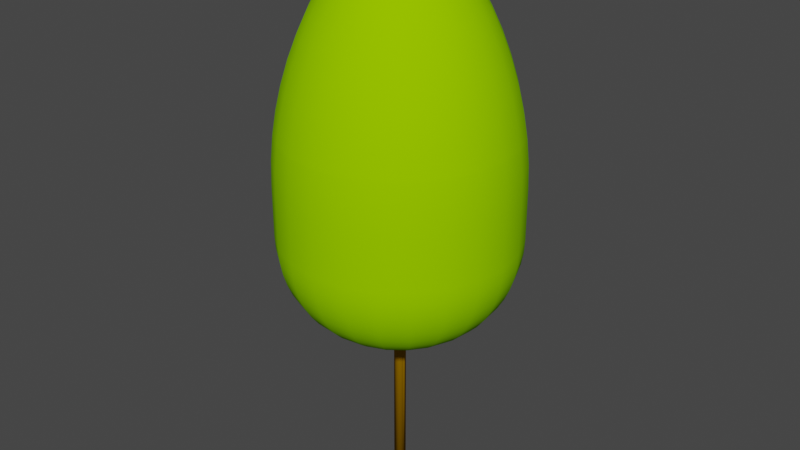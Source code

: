 # Source: LP21m_kk.blend  (saved by Blender 4.0.36; exported with 4.5.12 LTS)
import bpy
from mathutils import Matrix  # noqa: F401  (used for matrix-valued properties, if any)

bpy.ops.wm.read_factory_settings(use_empty=True)
scene = bpy.context.scene
scene.name = 'Scene'

# ---- collections
col_collection = bpy.data.collections.new('Collection'); scene.collection.children.link(col_collection)

# ---- materials (node trees are filled in below, after node groups)
mat_canopy = bpy.data.materials.new('Canopy')
mat_canopy.use_transparent_shadow = False
mat_canopy.diffuse_color = (0.2941, 0.6863, 0.0, 1.0)
mat_canopy.roughness = 1.0
mat_trunk = bpy.data.materials.new('Trunk')
mat_trunk.use_transparent_shadow = False
mat_trunk.diffuse_color = (0.3922, 0.1961, 0.0, 1.0)
mat_trunk.roughness = 1.0

# ---- material node trees
mat_canopy.use_nodes = True; mat_canopy.node_tree.nodes.clear()
_N = mat_canopy.node_tree.nodes; _L = mat_canopy.node_tree.links
n0 = _N.new('ShaderNodeBsdfPrincipled'); n0.name = 'Principled BSDF'; n0.location = (0, 300)
n0.inputs[0].default_value = (0.2941, 0.6863, 0.0, 1.0)
n0.inputs[2].default_value = 1.0
n0.inputs[3].default_value = 1.45
n0.inputs[13].default_value = 0.0
n1 = _N.new('ShaderNodeOutputMaterial'); n1.name = 'Material Output'; n1.location = (280, 300)
_L.new(n0.outputs[0], n1.inputs[0])
n1.is_active_output = True
mat_trunk.use_nodes = True; mat_trunk.node_tree.nodes.clear()
_N = mat_trunk.node_tree.nodes; _L = mat_trunk.node_tree.links
n0 = _N.new('ShaderNodeBsdfPrincipled'); n0.name = 'Principled BSDF'; n0.location = (0, 300)
n0.inputs[0].default_value = (0.3922, 0.1961, 0.0, 1.0)
n0.inputs[2].default_value = 1.0
n0.inputs[3].default_value = 1.45
n0.inputs[13].default_value = 0.0
n1 = _N.new('ShaderNodeOutputMaterial'); n1.name = 'Material Output'; n1.location = (280, 300)
_L.new(n0.outputs[0], n1.inputs[0])
n1.is_active_output = True

# ---- world
world_world = bpy.data.worlds.new('World'); scene.world = world_world
world_world.use_nodes = True; world_world.node_tree.nodes.clear()
_N = world_world.node_tree.nodes; _L = world_world.node_tree.links
n0 = _N.new('ShaderNodeOutputWorld'); n0.name = 'World Output'; n0.location = (300, 300)
n1 = _N.new('ShaderNodeBackground'); n1.name = 'Background'; n1.location = (10, 300)
n1.inputs[0].default_value = (0.05088, 0.05088, 0.05088, 1.0)
_L.new(n1.outputs[0], n0.inputs[0])
n0.is_active_output = True
world_world.color = (0.05088, 0.05088, 0.05088)
world_world.use_sun_shadow = False
world_world.sun_shadow_jitter_overblur = 0.0

# ---- meshes
me_lp21m_kk = bpy.data.meshes.new('LP21m_kk')
me_lp21m_kk.from_pydata([(-0.3428, -1.279, 20.64), (-0.6623, -1.147, 20.64), (-0.2333, -0.8709, 20.84), (-0.4508, -0.7808, 20.84), (-0.1181, -0.4408, 20.96), (-0.2282, -0.3953, 20.96), (0.0, 0.0, 21.0), (-1e-07, -1.325, 20.64), (-6.807e-08, -0.9016, 20.84), (-1.295e-07, -1.715, 20.37), (-0.4439, -1.657, 20.37), (-1.558e-07, -2.063, 20.04), (-0.534, -1.993, 20.04), (-1.783e-07, -2.361, 19.65), (-0.611, -2.28, 19.65), (-0.6738, -2.515, 19.27), (-1.965e-07, -2.603, 19.27), (-3.446e-08, -0.4564, 20.96), (-0.7862, -2.934, 18.49), (-2.294e-07, -3.038, 18.49), (-1.519, -2.631, 18.49), (-1.302, -2.255, 19.27), (-0.8849, -3.303, 17.66), (-1.71, -2.961, 17.66), (-0.9694, -3.618, 16.81), (-1.873, -3.244, 16.81), (-1.039, -3.878, 15.93), (-2.008, -3.477, 15.93), (-1.094, -4.082, 15.04), (-2.113, -3.66, 15.04), (-3.191e-07, -4.226, 15.04), (-3.031e-07, -4.015, 15.93), (-2.828e-07, -3.746, 16.81), (-2.581e-07, -3.419, 17.66), (0.4439, -1.657, 20.37), (0.3428, -1.279, 20.64), (0.2333, -0.8709, 20.84), (0.1181, -0.4408, 20.96), (0.6738, -2.515, 19.27), (0.611, -2.28, 19.65), (0.534, -1.993, 20.04), (-0.9366, -0.9366, 20.64), (-0.6375, -0.6375, 20.84), (-1.147, -0.6623, 20.64), (-0.7808, -0.4508, 20.84), (-1.279, -0.3428, 20.64), (-0.8709, -0.2333, 20.84), (-1.485, -0.8575, 20.37), (-1.657, -0.4439, 20.37), (-1.787, -1.032, 20.04), (-1.993, -0.534, 20.04), (-2.045, -1.18, 19.65), (-2.28, -0.611, 19.65), (-2.515, -0.6738, 19.27), (-2.255, -1.302, 19.27), (-0.3953, -0.2282, 20.96), (-0.4408, -0.1181, 20.96), (-2.934, -0.7862, 18.49), (-2.631, -1.519, 18.49), (-3.038, 2.294e-07, 18.49), (-2.603, 1.965e-07, 19.27), (-3.303, -0.8849, 17.66), (-3.419, 2.581e-07, 17.66), (-3.618, -0.9694, 16.81), (-3.746, 2.828e-07, 16.81), (-3.878, -1.039, 15.93), (-4.015, 3.031e-07, 15.93), (-4.082, -1.094, 15.04), (-4.226, 3.191e-07, 15.04), (-3.66, -2.113, 15.04), (-3.477, -2.008, 15.93), (-3.244, -1.873, 16.81), (-2.961, -1.71, 17.66), (-1.841, -1.841, 19.27), (-1.669, -1.669, 19.65), (-1.459, -1.459, 20.04), (-1.213, -1.213, 20.37), (-0.3227, -0.3227, 20.96), (-2.988, -2.988, 15.04), (-2.839, -2.839, 15.93), (-2.648, -2.648, 16.81), (-2.418, -2.418, 17.66), (-2.148, -2.148, 18.49), (-1.18, -2.045, 19.65), (-1.032, -1.787, 20.04), (-0.8575, -1.485, 20.37), (-3.792, -2.189, 14.12), (-4.229, -1.133, 14.12), (-3.773, -2.179, 14.25), (-4.209, -1.128, 14.25), (-4.317, -1.157, 13.2), (-3.871, -2.235, 13.2), (-3.831, -2.212, 13.66), (-4.273, -1.145, 13.66), (-4.347, -1.165, 12.27), (-3.897, -2.25, 12.27), (-4.5, 3.397e-07, 12.27), (-4.469, 3.374e-07, 13.2), (-4.347, -1.165, 10.29), (-4.5, 3.397e-07, 10.29), (-4.319, -1.157, 9.794), (-4.471, 3.376e-07, 9.794), (-4.237, -1.135, 9.308), (-4.386, 3.311e-07, 9.308), (-4.102, -1.099, 8.839), (-4.246, 3.206e-07, 8.839), (-3.915, -1.049, 8.394), (-4.053, 3.06e-07, 8.394), (-3.681, -0.9864, 7.982), (-3.811, 2.877e-07, 7.982), (-3.404, -0.912, 7.61), (-3.524, 2.661e-07, 7.61), (-3.052, -1.762, 7.61), (-3.301, -1.906, 7.982), (-2.768, -1.598, 7.283), (-3.087, -0.8272, 7.283), (-2.454, -1.417, 7.008), (-2.737, -0.7334, 7.008), (-2.115, -1.221, 6.788), (-2.359, -0.6322, 6.788), (-1.758, -1.015, 6.629), (-1.961, -0.5253, 6.629), (-1.388, -0.8011, 6.532), (-1.548, -0.4147, 6.532), (-1.011, -0.5836, 6.5), (-1.127, -0.3021, 6.5), (-3.51, -2.027, 8.394), (-3.677, -2.123, 8.839), (-3.799, -2.193, 9.308), (-3.872, -2.236, 9.794), (-3.897, -2.25, 10.29), (-0.8253, -0.8253, 6.5), (-1.133, -1.133, 6.532), (-1.435, -1.435, 6.629), (-1.727, -1.727, 6.788), (-2.004, -2.004, 7.008), (-2.26, -2.26, 7.283), (-2.492, -2.492, 7.61), (-2.695, -2.695, 7.982), (-2.866, -2.866, 8.394), (-3.003, -3.003, 8.839), (-3.102, -3.102, 9.308), (-3.162, -3.162, 9.794), (-3.182, -3.182, 10.29), (-3.182, -3.182, 12.27), (-3.16, -3.16, 13.2), (-0.5836, -1.011, 6.5), (-0.8011, -1.388, 6.532), (-0.3021, -1.127, 6.5), (-0.4147, -1.548, 6.532), (-0.5253, -1.961, 6.629), (-1.015, -1.758, 6.629), (-0.6322, -2.359, 6.788), (-1.221, -2.115, 6.788), (-0.7334, -2.737, 7.008), (-1.417, -2.454, 7.008), (-0.8272, -3.087, 7.283), (-1.598, -2.768, 7.283), (-0.912, -3.404, 7.61), (-1.762, -3.052, 7.61), (-0.9864, -3.681, 7.982), (-1.906, -3.301, 7.982), (-1.049, -3.915, 8.394), (-2.027, -3.51, 8.394), (-1.099, -4.102, 8.839), (-2.123, -3.677, 8.839), (-1.135, -4.237, 9.308), (-2.193, -3.799, 9.308), (-1.157, -4.319, 9.794), (-2.236, -3.872, 9.794), (-1.165, -4.347, 10.29), (-2.25, -3.897, 10.29), (-1.165, -4.347, 12.27), (-2.25, -3.897, 12.27), (-1.157, -4.317, 13.2), (-2.235, -3.871, 13.2), (-2.14e-07, -2.834, 7.008), (-2.413e-07, -3.196, 7.283), (-2.661e-07, -3.524, 7.61), (-2.877e-07, -3.811, 7.982), (-3.06e-07, -4.053, 8.394), (-3.206e-07, -4.246, 8.839), (-3.311e-07, -4.386, 9.308), (-3.376e-07, -4.471, 9.794), (-3.397e-07, -4.5, 10.29), (-3.397e-07, -4.5, 12.27), (-3.374e-07, -4.469, 13.2), (-1.533e-07, -2.03, 6.629), (-1.844e-07, -2.443, 6.788), (-1.209e-07, -1.602, 6.532), (-8.811e-08, -1.167, 6.5), (0.3021, -1.127, 6.5), (0.4147, -1.548, 6.532), (-3.081, -3.081, 14.25), (-3.096, -3.096, 14.12), (-4.378, 3.305e-07, 14.12), (-4.424, 3.34e-07, 13.66), (-4.229, 1.133, 14.12), (-4.273, 1.145, 13.66), (-4.317, 1.157, 13.2), (-4.357, 3.289e-07, 14.25), (-4.082, 1.094, 15.04), (-4.209, 1.128, 14.25), (-3.792, 2.189, 14.12), (-3.66, 2.113, 15.04), (-3.773, 2.179, 14.25), (-3.096, 3.096, 14.12), (-2.988, 2.988, 15.04), (-3.081, 3.081, 14.25), (-3.477, 2.008, 15.93), (-2.839, 2.839, 15.93), (-2.113, 3.66, 15.04), (-2.008, 3.477, 15.93), (-1.094, 4.082, 15.04), (-1.039, 3.878, 15.93), (-1.873, 3.244, 16.81), (-0.9694, 3.618, 16.81), (-1.71, 2.961, 17.66), (-0.8849, 3.303, 17.66), (-1.519, 2.631, 18.49), (-0.7862, 2.934, 18.49), (-1.302, 2.255, 19.27), (-0.6738, 2.515, 19.27), (-2.648, 2.648, 16.81), (-2.418, 2.418, 17.66), (-2.148, 2.148, 18.49), (-1.841, 1.841, 19.27), (-1.669, 1.669, 19.65), (-1.18, 2.045, 19.65), (-1.459, 1.459, 20.04), (-1.032, 1.787, 20.04), (-1.213, 1.213, 20.37), (-0.8575, 1.485, 20.37), (-0.9366, 0.9366, 20.64), (-0.6623, 1.147, 20.64), (-0.6375, 0.6375, 20.84), (-0.4508, 0.7808, 20.84), (-0.3227, 0.3227, 20.96), (-0.2282, 0.3953, 20.96), (-2.255, 1.302, 19.27), (-2.045, 1.18, 19.65), (-1.787, 1.032, 20.04), (-1.485, 0.8575, 20.37), (-1.147, 0.6623, 20.64), (-0.7808, 0.4508, 20.84), (-0.3953, 0.2282, 20.96), (-3.244, 1.873, 16.81), (-2.961, 1.71, 17.66), (-2.631, 1.519, 18.49), (-2.515, 0.6738, 19.27), (-2.28, 0.611, 19.65), (-1.993, 0.534, 20.04), (3.191e-07, 4.226, 15.04), (3.031e-07, 4.015, 15.93), (1.094, 4.082, 15.04), (1.039, 3.878, 15.93), (2.113, 3.66, 15.04), (2.008, 3.477, 15.93), (2.988, 2.988, 15.04), (2.839, 2.839, 15.93), (3.66, 2.113, 15.04), (3.477, 2.008, 15.93), (4.082, 1.094, 15.04), (3.878, 1.039, 15.93), (4.226, -3.191e-07, 15.04), (4.015, -3.031e-07, 15.93), (4.082, -1.094, 15.04), (3.878, -1.039, 15.93), (3.746, -2.828e-07, 16.81), (3.618, -0.9694, 16.81), (3.419, -2.581e-07, 17.66), (3.303, -0.8849, 17.66), (3.038, -2.294e-07, 18.49), (2.934, -0.7862, 18.49), (2.603, -1.965e-07, 19.27), (2.515, -0.6738, 19.27), (3.618, 0.9694, 16.81), (3.303, 0.8849, 17.66), (2.934, 0.7862, 18.49), (2.515, 0.6738, 19.27), (3.244, 1.873, 16.81), (2.961, 1.71, 17.66), (2.631, 1.519, 18.49), (2.255, 1.302, 19.27), (2.045, 1.18, 19.65), (2.28, 0.611, 19.65), (1.787, 1.032, 20.04), (1.993, 0.534, 20.04), (2.361, -1.783e-07, 19.65), (2.063, -1.558e-07, 20.04), (1.657, 0.4439, 20.37), (1.715, -1.295e-07, 20.37), (1.279, 0.3428, 20.64), (1.325, -1e-07, 20.64), (0.8709, 0.2333, 20.84), (0.9016, -6.807e-08, 20.84), (0.4408, 0.1181, 20.96), (0.4564, -3.446e-08, 20.96), (1.485, 0.8575, 20.37), (1.147, 0.6623, 20.64), (0.7808, 0.4508, 20.84), (0.3953, 0.2282, 20.96), (1.841, 1.841, 19.27), (1.669, 1.669, 19.65), (1.459, 1.459, 20.04), (1.213, 1.213, 20.37), (0.9366, 0.9366, 20.64), (0.6375, 0.6375, 20.84), (0.3227, 0.3227, 20.96), (2.648, 2.648, 16.81), (2.418, 2.418, 17.66), (2.148, 2.148, 18.49), (1.302, 2.255, 19.27), (1.18, 2.045, 19.65), (1.032, 1.787, 20.04), (0.8575, 1.485, 20.37), (0.6623, 1.147, 20.64), (0.4508, 0.7808, 20.84), (0.2282, 0.3953, 20.96), (0.1181, 0.4408, 20.96), (1.873, 3.244, 16.81), (1.71, 2.961, 17.66), (1.519, 2.631, 18.49), (0.6738, 2.515, 19.27), (0.611, 2.28, 19.65), (0.534, 1.993, 20.04), (0.4439, 1.657, 20.37), (0.3428, 1.279, 20.64), (0.2333, 0.8709, 20.84), (0.9694, 3.618, 16.81), (0.8849, 3.303, 17.66), (0.7862, 2.934, 18.49), (1.965e-07, 2.603, 19.27), (1.783e-07, 2.361, 19.65), (1.558e-07, 2.063, 20.04), (1.295e-07, 1.715, 20.37), (1e-07, 1.325, 20.64), (6.807e-08, 0.9016, 20.84), (3.446e-08, 0.4564, 20.96), (-0.1181, 0.4408, 20.96), (2.828e-07, 3.746, 16.81), (2.581e-07, 3.419, 17.66), (2.294e-07, 3.038, 18.49), (-0.611, 2.28, 19.65), (-0.534, 1.993, 20.04), (-0.4439, 1.657, 20.37), (-0.3428, 1.279, 20.64), (-0.2333, 0.8709, 20.84), (3.477, -2.008, 15.93), (3.244, -1.873, 16.81), (2.839, -2.839, 15.93), (2.648, -2.648, 16.81), (3.66, -2.113, 15.04), (2.988, -2.988, 15.04), (2.961, -1.71, 17.66), (2.418, -2.418, 17.66), (2.113, -3.66, 15.04), (2.008, -3.477, 15.93), (1.873, -3.244, 16.81), (1.71, -2.961, 17.66), (2.148, -2.148, 18.49), (1.519, -2.631, 18.49), (1.841, -1.841, 19.27), (1.302, -2.255, 19.27), (-3.16, 3.16, 13.2), (-3.871, 2.235, 13.2), (-3.831, 2.212, 13.66), (-3.128, 3.128, 13.66), (-3.182, 3.182, 12.27), (-3.897, 2.25, 12.27), (-2.25, 3.897, 12.27), (-2.235, 3.871, 13.2), (-1.165, 4.347, 12.27), (-1.157, 4.317, 13.2), (-2.25, 3.897, 10.29), (-1.165, 4.347, 10.29), (-3.182, 3.182, 10.29), (-3.162, 3.162, 9.794), (-2.236, 3.872, 9.794), (-3.102, 3.102, 9.308), (-2.193, 3.799, 9.308), (-3.003, 3.003, 8.839), (-2.123, 3.677, 8.839), (-2.866, 2.866, 8.394), (-2.027, 3.51, 8.394), (-2.695, 2.695, 7.982), (-1.906, 3.301, 7.982), (-2.492, 2.492, 7.61), (-1.762, 3.052, 7.61), (-2.26, 2.26, 7.283), (-1.598, 2.768, 7.283), (-2.004, 2.004, 7.008), (-1.417, 2.454, 7.008), (-1.727, 1.727, 6.788), (-1.221, 2.115, 6.788), (-1.435, 1.435, 6.629), (-1.015, 1.758, 6.629), (-1.133, 1.133, 6.532), (-0.8011, 1.388, 6.532), (-0.8253, 0.8253, 6.5), (-0.5836, 1.011, 6.5), (-1.011, 0.5836, 6.5), (-1.388, 0.8011, 6.532), (-1.758, 1.015, 6.629), (-2.115, 1.221, 6.788), (-2.454, 1.417, 7.008), (-2.768, 1.598, 7.283), (-3.052, 1.762, 7.61), (-3.301, 1.906, 7.982), (-3.51, 2.027, 8.394), (-3.677, 2.123, 8.839), (-3.799, 2.193, 9.308), (-3.872, 2.236, 9.794), (-3.897, 2.25, 10.29), (-0.8272, 3.087, 7.283), (-0.912, 3.404, 7.61), (-0.9864, 3.681, 7.982), (-1.049, 3.915, 8.394), (-1.099, 4.102, 8.839), (-1.135, 4.237, 9.308), (-1.157, 4.319, 9.794), (2.413e-07, 3.196, 7.283), (2.661e-07, 3.524, 7.61), (0.8272, 3.087, 7.283), (0.912, 3.404, 7.61), (1.598, 2.768, 7.283), (1.762, 3.052, 7.61), (2.26, 2.26, 7.283), (2.492, 2.492, 7.61), (2.768, 1.598, 7.283), (3.052, 1.762, 7.61), (3.087, 0.8272, 7.283), (3.404, 0.912, 7.61), (3.196, -2.413e-07, 7.283), (3.524, -2.661e-07, 7.61), (2.737, 0.7334, 7.008), (2.834, -2.14e-07, 7.008), (2.359, 0.6322, 6.788), (2.443, -1.844e-07, 6.788), (1.961, 0.5253, 6.629), (2.03, -1.533e-07, 6.629), (1.548, 0.4147, 6.532), (1.602, -1.209e-07, 6.532), (1.127, 0.3021, 6.5), (1.167, -8.811e-08, 6.5), (3.681, 0.9864, 7.982), (3.811, -2.877e-07, 7.982), (3.915, 1.049, 8.394), (4.053, -3.06e-07, 8.394), (4.102, 1.099, 8.839), (4.246, -3.206e-07, 8.839), (4.237, 1.135, 9.308), (4.386, -3.311e-07, 9.308), (4.319, 1.157, 9.794), (4.471, -3.376e-07, 9.794), (4.347, 1.165, 10.29), (4.5, -3.397e-07, 10.29), (4.347, 1.165, 12.27), (4.5, -3.397e-07, 12.27), (4.317, 1.157, 13.2), (4.469, -3.374e-07, 13.2), (1.011, 0.5836, 6.5), (1.388, 0.8011, 6.532), (1.758, 1.015, 6.629), (2.115, 1.221, 6.788), (2.454, 1.417, 7.008), (3.301, 1.906, 7.982), (3.51, 2.027, 8.394), (3.677, 2.123, 8.839), (3.799, 2.193, 9.308), (3.872, 2.236, 9.794), (3.897, 2.25, 10.29), (3.897, 2.25, 12.27), (3.871, 2.235, 13.2), (0.8253, 0.8253, 6.5), (1.133, 1.133, 6.532), (1.435, 1.435, 6.629), (1.727, 1.727, 6.788), (2.004, 2.004, 7.008), (2.695, 2.695, 7.982), (2.866, 2.866, 8.394), (3.003, 3.003, 8.839), (3.102, 3.102, 9.308), (3.162, 3.162, 9.794), (3.182, 3.182, 10.29), (3.182, 3.182, 12.27), (3.16, 3.16, 13.2), (0.5836, 1.011, 6.5), (0.8011, 1.388, 6.532), (1.015, 1.758, 6.629), (1.221, 2.115, 6.788), (1.417, 2.454, 7.008), (1.906, 3.301, 7.982), (2.027, 3.51, 8.394), (2.123, 3.677, 8.839), (2.193, 3.799, 9.308), (2.236, 3.872, 9.794), (2.25, 3.897, 10.29), (2.25, 3.897, 12.27), (2.235, 3.871, 13.2), (0.3021, 1.127, 6.5), (0.4147, 1.548, 6.532), (0.5253, 1.961, 6.629), (0.6322, 2.359, 6.788), (0.7334, 2.737, 7.008), (0.9864, 3.681, 7.982), (1.049, 3.915, 8.394), (1.099, 4.102, 8.839), (1.135, 4.237, 9.308), (1.157, 4.319, 9.794), (1.165, 4.347, 10.29), (1.165, 4.347, 12.27), (1.157, 4.317, 13.2), (8.811e-08, 1.167, 6.5), (1.209e-07, 1.602, 6.532), (1.533e-07, 2.03, 6.629), (1.844e-07, 2.443, 6.788), (2.14e-07, 2.834, 7.008), (2.877e-07, 3.811, 7.982), (3.06e-07, 4.053, 8.394), (3.206e-07, 4.246, 8.839), (3.311e-07, 4.386, 9.308), (3.376e-07, 4.471, 9.794), (3.397e-07, 4.5, 10.29), (3.397e-07, 4.5, 12.27), (3.374e-07, 4.469, 13.2), (-0.3021, 1.127, 6.5), (-0.4147, 1.548, 6.532), (-0.5253, 1.961, 6.629), (-0.6322, 2.359, 6.788), (-0.7334, 2.737, 7.008), (-2.212, 3.831, 13.66), (-2.189, 3.792, 14.12), (-1.133, 4.229, 14.12), (-1.145, 4.273, 13.66), (-2.179, 3.773, 14.25), (-3.305e-07, -4.378, 14.12), (-1.133, -4.229, 14.12), (-3.289e-07, -4.357, 14.25), (-1.128, -4.209, 14.25), (1.133, -4.229, 14.12), (1.128, -4.209, 14.25), (1.094, -4.082, 15.04), (2.189, -3.792, 14.12), (2.179, -3.773, 14.25), (2.235, -3.871, 13.2), (1.157, -4.317, 13.2), (2.212, -3.831, 13.66), (1.145, -4.273, 13.66), (-3.34e-07, -4.424, 13.66), (-1.145, -4.273, 13.66), (0.5253, -1.961, 6.629), (0.6322, -2.359, 6.788), (0.7334, -2.737, 7.008), (0.8272, -3.087, 7.283), (1.127, -0.3021, 6.5), (1.011, -0.5836, 6.5), (0.8253, -0.8253, 6.5), (0.5836, -1.011, 6.5), (-1.167, 8.811e-08, 6.5), (-1.127, 0.3021, 6.5), (1.388, -0.8011, 6.532), (1.133, -1.133, 6.532), (1.758, -1.015, 6.629), (1.435, -1.435, 6.629), (2.115, -1.221, 6.788), (1.727, -1.727, 6.788), (2.454, -1.417, 7.008), (2.004, -2.004, 7.008), (2.768, -1.598, 7.283), (2.26, -2.26, 7.283), (3.052, -1.762, 7.61), (2.492, -2.492, 7.61), (3.301, -1.906, 7.982), (2.695, -2.695, 7.982), (3.51, -2.027, 8.394), (2.866, -2.866, 8.394), (3.677, -2.123, 8.839), (3.003, -3.003, 8.839), (3.799, -2.193, 9.308), (3.102, -3.102, 9.308), (3.872, -2.236, 9.794), (3.162, -3.162, 9.794), (3.897, -2.25, 10.29), (3.182, -3.182, 10.29), (3.897, -2.25, 12.27), (3.182, -3.182, 12.27), (3.871, -2.235, 13.2), (3.16, -3.16, 13.2), (2.25, -3.897, 12.27), (3.773, -2.179, 14.25), (3.792, -2.189, 14.12), (3.081, -3.081, 14.25), (3.096, -3.096, 14.12), (3.831, -2.212, 13.66), (3.128, -3.128, 13.66), (1.133, 4.229, 14.12), (2.189, 3.792, 14.12), (1.128, 4.209, 14.25), (2.179, 3.773, 14.25), (1.145, 4.273, 13.66), (2.212, 3.831, 13.66), (3.096, 3.096, 14.12), (3.081, 3.081, 14.25), (3.128, 3.128, 13.66), (3.792, 2.189, 14.12), (3.773, 2.179, 14.25), (3.831, 2.212, 13.66), (4.229, 1.133, 14.12), (4.273, 1.145, 13.66), (4.209, 1.128, 14.25), (4.378, -3.305e-07, 14.12), (4.357, -3.289e-07, 14.25), (4.424, -3.34e-07, 13.66), (-1.128, 4.209, 14.25), (3.305e-07, 4.378, 14.12), (3.289e-07, 4.357, 14.25), (3.34e-07, 4.424, 13.66), (4.317, -1.157, 13.2), (4.273, -1.145, 13.66), (4.229, -1.133, 14.12), (4.209, -1.128, 14.25), (-2.189, -3.792, 14.12), (-2.179, -3.773, 14.25), (-2.212, -3.831, 13.66), (-3.128, -3.128, 13.66), (1.165, -4.347, 12.27), (2.25, -3.897, 10.29), (1.165, -4.347, 10.29), (2.236, -3.872, 9.794), (1.157, -4.319, 9.794), (2.193, -3.799, 9.308), (1.135, -4.237, 9.308), (1.039, -3.878, 15.93), (0.9694, -3.618, 16.81), (0.8849, -3.303, 17.66), (0.7862, -2.934, 18.49), (1.669, -1.669, 19.65), (1.18, -2.045, 19.65), (2.255, -1.302, 19.27), (2.045, -1.18, 19.65), (1.787, -1.032, 20.04), (1.459, -1.459, 20.04), (1.485, -0.8575, 20.37), (1.213, -1.213, 20.37), (1.147, -0.6623, 20.64), (0.9366, -0.9366, 20.64), (0.7808, -0.4508, 20.84), (0.6375, -0.6375, 20.84), (0.3953, -0.2282, 20.96), (0.3227, -0.3227, 20.96), (1.032, -1.787, 20.04), (0.8575, -1.485, 20.37), (0.6623, -1.147, 20.64), (0.4508, -0.7808, 20.84), (0.2282, -0.3953, 20.96), (0.8011, -1.388, 6.532), (1.015, -1.758, 6.629), (1.221, -2.115, 6.788), (1.417, -2.454, 7.008), (1.598, -2.768, 7.283), (1.762, -3.052, 7.61), (1.906, -3.301, 7.982), (2.027, -3.51, 8.394), (2.123, -3.677, 8.839), (4.347, -1.165, 12.27), (4.347, -1.165, 10.29), (4.319, -1.157, 9.794), (4.237, -1.135, 9.308), (2.359, -0.6322, 6.788), (2.737, -0.7334, 7.008), (4.102, -1.099, 8.839), (3.915, -1.049, 8.394), (3.681, -0.9864, 7.982), (3.404, -0.912, 7.61), (3.087, -0.8272, 7.283), (1.961, -0.5253, 6.629), (1.548, -0.4147, 6.532), (0.4408, -0.1181, 20.96), (0.8709, -0.2333, 20.84), (1.279, -0.3428, 20.64), (1.657, -0.4439, 20.37), (1.993, -0.534, 20.04), (2.28, -0.611, 19.65), (2.631, -1.519, 18.49), (1.099, -4.102, 8.839), (1.049, -3.915, 8.394), (0.9864, -3.681, 7.982), (0.912, -3.404, 7.61), (-1.657, 0.4439, 20.37), (-1.279, 0.3428, 20.64), (-0.8709, 0.2333, 20.84), (-0.4408, 0.1181, 20.96), (-0.4564, 3.446e-08, 20.96), (-1.548, 0.4147, 6.532), (-1.961, 0.5253, 6.629), (-2.359, 0.6322, 6.788), (-2.737, 0.7334, 7.008), (-3.087, 0.8272, 7.283), (-3.404, 0.912, 7.61), (-3.681, 0.9864, 7.982), (-3.915, 1.049, 8.394), (-4.102, 1.099, 8.839), (-4.237, 1.135, 9.308), (-4.319, 1.157, 9.794), (-4.347, 1.165, 10.29), (-4.347, 1.165, 12.27), (-3.878, 1.039, 15.93), (-3.618, 0.9694, 16.81), (-3.303, 0.8849, 17.66), (-2.934, 0.7862, 18.49), (-2.361, 1.783e-07, 19.65), (-2.063, 1.558e-07, 20.04), (-1.715, 1.295e-07, 20.37), (-1.325, 1e-07, 20.64), (-0.9016, 6.807e-08, 20.84), (-1.602, 1.209e-07, 6.532), (-2.03, 1.533e-07, 6.629), (-2.443, 1.844e-07, 6.788), (-2.834, 2.14e-07, 7.008), (-3.196, 2.413e-07, 7.283), (0.2238, -0.02293, 20.9), (0.2238, -0.02293, 6.5), (0.2103, -0.08008, 20.9), (0.2103, -0.08008, 0.0), (0.2238, -0.02293, 0.0), (0.2232, -1.685e-08, 20.9), (0.2221, 0.03578, 20.9), (0.2053, 0.09206, 20.9), (0.1745, 0.1421, 20.9), (0.1401, 0.1745, 20.9), (0.1318, 0.1824, 20.9), (0.08008, 0.2103, 20.9), (0.02293, 0.2238, 20.9), (-0.03578, 0.2221, 20.9), (-0.09206, 0.2053, 20.9), (-0.1421, 0.1745, 20.9), (-0.1824, 0.1318, 20.9), (-0.2103, 0.08008, 20.9), (-0.2238, 0.02293, 20.9), (-0.2232, 1.685e-08, 20.9), (-0.2225, -0.02293, 20.9), (-0.2221, -0.03578, 20.9), (-0.2053, -0.09206, 20.9), (-0.1745, -0.1421, 20.9), (-0.1318, -0.1824, 20.9), (-0.08008, -0.2103, 20.9), (-0.02293, -0.2238, 20.9), (0.03578, -0.2221, 20.9), (0.09206, -0.2053, 20.9), (0.1421, -0.1745, 20.9), (0.1824, -0.1318, 20.9), (0.1824, -0.1318, 0.0), (0.1421, -0.1745, 0.0), (0.09206, -0.2053, 0.0), (0.03578, -0.2221, 0.0), (-0.02293, -0.2238, 0.0), (-0.08008, -0.2103, 0.0), (-0.1318, -0.1824, 0.0), (-0.1745, -0.1421, 0.0), (-0.2053, -0.09206, 0.0), (-0.2221, -0.03578, 0.0), (-0.2221, -0.03578, 6.5), (-0.2225, -0.02293, 0.0), (-0.2238, 0.02293, 0.0), (-0.2232, 1.685e-08, 0.0), (-0.2103, 0.08008, 0.0), (-0.1824, 0.1318, 0.0), (-0.1421, 0.1745, 0.0), (-0.09206, 0.2053, 0.0), (-0.03578, 0.2221, 0.0), (0.02293, 0.2238, 0.0), (0.08008, 0.2103, 0.0), (0.1318, 0.1824, 0.0), (0.1318, 0.1824, 6.5), (0.1401, 0.1745, 0.0), (0.1745, 0.1421, 0.0), (0.2053, 0.09206, 0.0), (0.2221, 0.03578, 0.0), (0.2232, -1.685e-08, 0.0)], [], [(3, 1, 0), (3, 0, 2), (5, 3, 2), (5, 2, 4), (4, 6, 5), (2, 0, 7), (2, 7, 8), (10, 9, 7), (0, 10, 7), (12, 11, 9), (10, 12, 9), (11, 12, 14), (13, 11, 14), (16, 13, 14), (16, 14, 15), (17, 2, 8), (4, 2, 17), (19, 16, 15), (19, 15, 18), (18, 15, 21), (18, 21, 20), (18, 20, 23), (22, 18, 23), (24, 23, 25), (22, 23, 24), (24, 27, 26), (24, 25, 27), (26, 29, 28), (26, 27, 29), (31, 26, 28), (30, 31, 28), (32, 24, 26), (31, 32, 26), (32, 33, 22), (32, 22, 24), (19, 18, 22), (33, 19, 22), (7, 9, 34), (7, 34, 35), (17, 8, 36), (17, 36, 37), (37, 6, 17), (8, 7, 35), (8, 35, 36), (39, 13, 16), (38, 39, 16), (39, 40, 11), (39, 11, 13), (34, 11, 40), (9, 11, 34), (41, 1, 3), (42, 41, 3), (43, 42, 44), (41, 42, 43), (45, 44, 46), (43, 44, 45), (47, 43, 45), (47, 45, 48), (49, 47, 48), (49, 48, 50), (49, 52, 51), (50, 52, 49), (51, 53, 54), (52, 53, 51), (46, 55, 56), (44, 55, 46), (55, 6, 56), (54, 57, 58), (53, 57, 54), (60, 59, 57), (60, 57, 53), (59, 62, 61), (59, 61, 57), (62, 64, 63), (62, 63, 61), (64, 66, 65), (64, 65, 63), (66, 68, 67), (66, 67, 65), (67, 69, 70), (67, 70, 65), (65, 70, 71), (65, 71, 63), (63, 71, 72), (63, 72, 61), (58, 61, 72), (57, 61, 58), (51, 54, 73), (51, 73, 74), (49, 51, 74), (49, 74, 75), (75, 76, 47), (75, 47, 49), (47, 41, 43), (76, 41, 47), (44, 77, 55), (42, 77, 44), (55, 77, 6), (69, 78, 79), (69, 79, 70), (70, 79, 80), (70, 80, 71), (72, 80, 81), (71, 80, 72), (72, 81, 82), (72, 82, 58), (82, 73, 54), (58, 82, 54), (21, 83, 74), (21, 74, 73), (84, 75, 74), (83, 84, 74), (76, 75, 84), (76, 84, 85), (41, 76, 85), (41, 85, 1), (77, 42, 3), (77, 3, 5), (5, 6, 77), (29, 79, 78), (27, 79, 29), (25, 79, 27), (25, 80, 79), (25, 81, 80), (23, 81, 25), (20, 81, 23), (20, 82, 81), (73, 82, 20), (21, 73, 20), (14, 83, 21), (15, 14, 21), (12, 84, 83), (14, 12, 83), (84, 12, 10), (85, 84, 10), (17, 6, 4), (85, 10, 0), (1, 85, 0), (67, 88, 69), (89, 88, 67), (87, 86, 88), (87, 88, 89), (93, 91, 92), (93, 92, 86), (93, 86, 87), (90, 91, 93), (90, 95, 91), (94, 95, 90), (97, 94, 90), (96, 94, 97), (99, 98, 94), (99, 94, 96), (101, 100, 98), (101, 98, 99), (101, 103, 102), (101, 102, 100), (103, 105, 104), (103, 104, 102), (107, 106, 104), (105, 107, 104), (109, 108, 106), (107, 109, 106), (111, 110, 108), (109, 111, 108), (108, 110, 112), (108, 112, 113), (114, 112, 110), (114, 110, 115), (114, 115, 117), (116, 114, 117), (118, 116, 117), (118, 117, 119), (120, 118, 119), (120, 119, 121), (122, 120, 121), (122, 121, 123), (124, 122, 123), (124, 123, 125), (106, 108, 113), (106, 113, 126), (106, 126, 127), (104, 106, 127), (102, 127, 128), (104, 127, 102), (102, 128, 129), (102, 129, 100), (100, 129, 130), (100, 130, 98), (98, 130, 95), (98, 95, 94), (132, 122, 124), (131, 132, 124), (133, 120, 122), (132, 133, 122), (133, 134, 118), (133, 118, 120), (134, 135, 116), (134, 116, 118), (135, 136, 114), (135, 114, 116), (137, 112, 114), (136, 137, 114), (113, 112, 137), (113, 137, 138), (113, 138, 139), (113, 139, 126), (127, 139, 140), (126, 139, 127), (128, 140, 141), (127, 140, 128), (128, 141, 142), (128, 142, 129), (129, 142, 143), (129, 143, 130), (130, 143, 144), (130, 144, 95), (91, 144, 145), (95, 144, 91), (132, 131, 146), (132, 146, 147), (147, 146, 148), (147, 148, 149), (150, 147, 149), (151, 147, 150), (153, 151, 150), (153, 150, 152), (155, 153, 152), (155, 152, 154), (156, 155, 154), (157, 155, 156), (159, 157, 156), (159, 156, 158), (160, 161, 159), (158, 160, 159), (160, 162, 163), (160, 163, 161), (164, 165, 163), (162, 164, 163), (164, 167, 165), (166, 167, 164), (166, 169, 167), (168, 169, 166), (170, 169, 168), (170, 171, 169), (172, 171, 170), (172, 173, 171), (174, 173, 172), (174, 175, 173), (154, 176, 177), (156, 154, 177), (158, 156, 177), (158, 177, 178), (179, 160, 158), (178, 179, 158), (179, 180, 162), (179, 162, 160), (181, 164, 162), (180, 181, 162), (181, 182, 166), (181, 166, 164), (182, 183, 168), (182, 168, 166), (184, 168, 183), (184, 170, 168), (185, 170, 184), (185, 172, 170), (185, 174, 172), (186, 174, 185), (150, 187, 188), (152, 150, 188), (154, 152, 188), (154, 188, 176), (187, 149, 189), (150, 149, 187), (189, 148, 190), (149, 148, 189), (189, 190, 191), (189, 191, 192), (151, 132, 147), (133, 132, 151), (134, 133, 151), (134, 151, 153), (135, 134, 153), (135, 153, 155), (136, 135, 155), (136, 155, 157), (159, 136, 157), (137, 136, 159), (159, 161, 138), (159, 138, 137), (163, 138, 161), (163, 139, 138), (163, 140, 139), (165, 140, 163), (167, 140, 165), (167, 141, 140), (167, 142, 141), (169, 142, 167), (171, 142, 169), (171, 143, 142), (173, 143, 171), (173, 144, 143), (175, 144, 173), (175, 145, 144), (88, 194, 193), (88, 193, 78), (88, 78, 69), (86, 194, 88), (196, 90, 93), (196, 93, 87), (196, 87, 195), (97, 90, 196), (198, 97, 196), (198, 196, 195), (198, 195, 197), (199, 97, 198), (195, 87, 89), (200, 195, 89), (68, 89, 67), (68, 200, 89), (202, 197, 195), (202, 195, 200), (202, 200, 68), (201, 202, 68), (205, 197, 202), (205, 202, 201), (205, 201, 204), (203, 197, 205), (207, 205, 204), (208, 205, 207), (206, 203, 205), (206, 205, 208), (210, 204, 209), (207, 204, 210), (210, 211, 207), (210, 212, 211), (211, 214, 213), (212, 214, 211), (212, 216, 214), (215, 216, 212), (217, 216, 215), (217, 218, 216), (220, 218, 217), (220, 217, 219), (221, 220, 219), (222, 220, 221), (223, 212, 210), (223, 215, 212), (224, 215, 223), (224, 217, 215), (219, 217, 224), (225, 219, 224), (226, 219, 225), (226, 221, 219), (227, 221, 226), (228, 221, 227), (230, 228, 227), (230, 227, 229), (230, 231, 232), (229, 231, 230), (231, 233, 234), (231, 234, 232), (233, 235, 236), (233, 236, 234), (236, 237, 238), (235, 237, 236), (237, 6, 238), (226, 239, 240), (227, 226, 240), (227, 240, 241), (229, 227, 241), (242, 231, 229), (241, 242, 229), (242, 243, 233), (242, 233, 231), (243, 244, 235), (243, 235, 233), (244, 245, 237), (244, 237, 235), (237, 245, 6), (210, 209, 246), (210, 246, 223), (224, 246, 247), (223, 246, 224), (224, 247, 248), (224, 248, 225), (225, 248, 239), (225, 239, 226), (240, 239, 249), (240, 249, 250), (241, 240, 250), (241, 250, 251), (253, 252, 213), (253, 213, 214), (255, 254, 252), (255, 252, 253), (254, 257, 256), (255, 257, 254), (257, 258, 256), (257, 259, 258), (261, 258, 259), (260, 258, 261), (263, 260, 261), (262, 260, 263), (263, 265, 264), (262, 263, 264), (264, 265, 267), (264, 267, 266), (268, 269, 267), (265, 268, 267), (270, 271, 269), (268, 270, 269), (272, 273, 271), (270, 272, 271), (273, 274, 275), (272, 274, 273), (263, 276, 268), (263, 268, 265), (276, 277, 270), (276, 270, 268), (277, 278, 272), (277, 272, 270), (278, 279, 274), (278, 274, 272), (276, 261, 280), (263, 261, 276), (276, 280, 281), (276, 281, 277), (277, 282, 278), (281, 282, 277), (278, 283, 279), (282, 283, 278), (279, 284, 285), (283, 284, 279), (285, 286, 287), (284, 286, 285), (285, 287, 289), (285, 289, 288), (291, 289, 287), (291, 287, 290), (293, 291, 290), (293, 290, 292), (295, 293, 292), (295, 292, 294), (297, 295, 294), (297, 294, 296), (6, 297, 296), (298, 287, 286), (290, 287, 298), (299, 290, 298), (292, 290, 299), (300, 292, 299), (294, 292, 300), (301, 294, 300), (296, 294, 301), (283, 303, 284), (302, 303, 283), (284, 304, 286), (303, 304, 284), (305, 286, 304), (298, 286, 305), (299, 298, 305), (299, 305, 306), (300, 299, 306), (300, 306, 307), (301, 300, 307), (301, 307, 308), (308, 6, 301), (261, 259, 309), (261, 309, 280), (281, 309, 310), (280, 309, 281), (310, 311, 282), (281, 310, 282), (311, 302, 283), (282, 311, 283), (302, 312, 313), (303, 302, 313), (304, 303, 313), (304, 313, 314), (314, 315, 305), (314, 305, 304), (315, 316, 306), (315, 306, 305), (317, 307, 306), (316, 317, 306), (318, 308, 307), (317, 318, 307), (318, 6, 308), (319, 6, 318), (301, 6, 296), (257, 309, 259), (320, 309, 257), (320, 310, 309), (321, 310, 320), (322, 310, 321), (322, 311, 310), (302, 311, 322), (312, 302, 322), (312, 323, 324), (313, 312, 324), (314, 313, 324), (314, 324, 325), (325, 326, 315), (325, 315, 314), (326, 327, 316), (326, 316, 315), (327, 328, 317), (327, 317, 316), (328, 319, 318), (328, 318, 317), (329, 257, 255), (329, 320, 257), (329, 321, 320), (330, 321, 329), (321, 330, 331), (322, 321, 331), (322, 331, 323), (312, 322, 323), (324, 323, 332), (324, 332, 333), (324, 333, 334), (325, 324, 334), (334, 335, 326), (334, 326, 325), (336, 327, 326), (335, 336, 326), (336, 337, 328), (336, 328, 327), (337, 338, 319), (337, 319, 328), (319, 338, 6), (339, 6, 338), (255, 253, 340), (329, 255, 340), (330, 329, 340), (330, 340, 341), (330, 341, 342), (331, 330, 342), (332, 331, 342), (323, 331, 332), (332, 222, 343), (333, 332, 343), (334, 333, 343), (334, 343, 344), (344, 345, 335), (344, 335, 334), (335, 346, 336), (345, 346, 335), (336, 347, 337), (346, 347, 336), (347, 339, 338), (347, 338, 337), (340, 253, 214), (340, 214, 216), (218, 340, 216), (341, 340, 218), (342, 341, 218), (342, 218, 220), (222, 342, 220), (332, 342, 222), (343, 222, 221), (343, 221, 228), (344, 343, 228), (344, 228, 230), (344, 232, 345), (230, 232, 344), (345, 234, 346), (232, 234, 345), (234, 236, 347), (234, 347, 346), (347, 238, 339), (236, 238, 347), (238, 6, 339), (349, 267, 269), (348, 267, 349), (351, 348, 349), (350, 348, 351), (353, 352, 348), (353, 348, 350), (351, 349, 354), (351, 354, 355), (350, 356, 353), (350, 357, 356), (350, 358, 357), (351, 358, 350), (355, 358, 351), (355, 359, 358), (361, 359, 355), (360, 361, 355), (362, 361, 360), (362, 363, 361), (348, 266, 267), (352, 266, 348), (206, 366, 203), (367, 366, 206), (364, 365, 366), (364, 366, 367), (368, 369, 365), (368, 365, 364), (368, 371, 370), (364, 371, 368), (371, 372, 370), (371, 373, 372), (370, 375, 374), (370, 372, 375), (368, 374, 376), (368, 370, 374), (377, 374, 378), (376, 374, 377), (377, 380, 379), (377, 378, 380), (379, 382, 381), (379, 380, 382), (383, 382, 384), (381, 382, 383), (385, 384, 386), (383, 384, 385), (388, 387, 385), (386, 388, 385), (389, 387, 388), (389, 388, 390), (389, 390, 392), (391, 389, 392), (391, 392, 394), (393, 391, 394), (393, 394, 396), (395, 393, 396), (397, 395, 396), (397, 396, 398), (397, 398, 400), (399, 397, 400), (401, 402, 397), (401, 397, 399), (402, 403, 395), (402, 395, 397), (395, 404, 393), (403, 404, 395), (404, 405, 391), (404, 391, 393), (391, 406, 389), (405, 406, 391), (406, 407, 387), (406, 387, 389), (408, 387, 407), (385, 387, 408), (383, 408, 409), (385, 408, 383), (381, 409, 410), (383, 409, 381), (381, 410, 411), (381, 411, 379), (377, 411, 412), (379, 411, 377), (376, 412, 413), (377, 412, 376), (376, 413, 369), (376, 369, 368), (390, 388, 415), (390, 415, 414), (416, 415, 388), (416, 388, 386), (416, 386, 384), (417, 416, 384), (418, 417, 384), (418, 384, 382), (380, 418, 382), (380, 419, 418), (378, 419, 380), (378, 420, 419), (378, 375, 420), (374, 375, 378), (414, 415, 422), (414, 422, 421), (421, 422, 424), (421, 424, 423), (423, 424, 426), (423, 426, 425), (425, 426, 428), (425, 428, 427), (430, 429, 427), (430, 427, 428), (431, 429, 430), (432, 431, 430), (433, 431, 432), (434, 433, 432), (436, 435, 431), (433, 436, 431), (438, 437, 435), (436, 438, 435), (440, 439, 437), (438, 440, 437), (442, 441, 439), (440, 442, 439), (442, 444, 443), (442, 443, 441), (432, 445, 446), (432, 446, 434), (447, 448, 446), (445, 447, 446), (449, 450, 448), (447, 449, 448), (451, 452, 450), (449, 451, 450), (451, 453, 454), (451, 454, 452), (454, 453, 455), (454, 455, 456), (456, 455, 457), (456, 457, 458), (460, 457, 459), (458, 457, 460), (441, 443, 461), (441, 461, 462), (441, 462, 463), (439, 441, 463), (439, 463, 464), (437, 439, 464), (435, 437, 464), (435, 464, 465), (431, 435, 465), (431, 465, 429), (430, 466, 445), (430, 445, 432), (467, 447, 445), (466, 467, 445), (467, 468, 449), (467, 449, 447), (451, 468, 469), (449, 468, 451), (453, 469, 470), (451, 469, 453), (455, 470, 471), (453, 470, 455), (455, 471, 472), (455, 472, 457), (457, 472, 473), (457, 473, 459), (461, 474, 475), (462, 461, 475), (463, 462, 475), (463, 475, 476), (463, 476, 477), (464, 463, 477), (464, 477, 478), (465, 464, 478), (429, 465, 478), (429, 478, 427), (479, 466, 430), (428, 479, 430), (466, 479, 480), (466, 480, 467), (468, 480, 481), (467, 480, 468), (469, 481, 482), (468, 481, 469), (469, 482, 483), (469, 483, 470), (471, 483, 484), (470, 483, 471), (471, 484, 485), (471, 485, 472), (472, 485, 486), (472, 486, 473), (474, 488, 475), (487, 488, 474), (488, 489, 476), (488, 476, 475), (489, 490, 477), (489, 477, 476), (477, 491, 478), (490, 491, 477), (491, 425, 427), (491, 427, 478), (479, 428, 426), (479, 426, 492), (493, 479, 492), (493, 480, 479), (494, 480, 493), (494, 481, 480), (495, 481, 494), (495, 482, 481), (496, 482, 495), (496, 483, 482), (496, 484, 483), (497, 484, 496), (498, 484, 497), (498, 485, 484), (498, 486, 485), (499, 486, 498), (487, 501, 488), (500, 501, 487), (501, 502, 489), (501, 489, 488), (489, 503, 490), (502, 503, 489), (490, 504, 491), (503, 504, 490), (491, 423, 425), (504, 423, 491), (492, 426, 424), (492, 424, 505), (492, 505, 506), (493, 492, 506), (494, 493, 506), (494, 506, 507), (508, 494, 507), (508, 495, 494), (508, 496, 495), (509, 496, 508), (510, 496, 509), (510, 497, 496), (511, 497, 510), (511, 498, 497), (511, 499, 498), (512, 499, 511), (513, 514, 501), (513, 501, 500), (514, 515, 502), (514, 502, 501), (515, 516, 503), (515, 503, 502), (517, 504, 503), (516, 517, 503), (421, 423, 504), (517, 421, 504), (424, 422, 518), (505, 424, 518), (505, 518, 519), (506, 505, 519), (507, 506, 519), (507, 519, 520), (507, 520, 521), (508, 507, 521), (509, 508, 521), (509, 521, 522), (522, 510, 509), (523, 510, 522), (524, 510, 523), (524, 511, 510), (524, 512, 511), (525, 512, 524), (527, 514, 513), (526, 527, 513), (527, 528, 515), (527, 515, 514), (528, 529, 516), (528, 516, 515), (530, 517, 516), (529, 530, 516), (530, 414, 421), (530, 421, 517), (518, 422, 415), (518, 415, 416), (518, 416, 417), (519, 518, 417), (520, 519, 417), (520, 417, 418), (520, 418, 419), (521, 520, 419), (521, 419, 420), (522, 521, 420), (420, 523, 522), (375, 523, 420), (372, 523, 375), (372, 524, 523), (373, 524, 372), (373, 525, 524), (398, 527, 526), (400, 398, 526), (398, 396, 528), (398, 528, 527), (396, 394, 529), (396, 529, 528), (392, 530, 529), (394, 392, 529), (392, 390, 414), (392, 414, 530), (371, 534, 373), (531, 534, 371), (532, 533, 534), (532, 534, 531), (208, 532, 206), (208, 211, 535), (208, 535, 532), (207, 211, 208), (367, 371, 364), (367, 531, 371), (206, 532, 531), (206, 531, 367), (203, 198, 197), (366, 199, 198), (366, 198, 203), (365, 199, 366), (538, 30, 28), (538, 28, 539), (538, 539, 537), (536, 538, 537), (541, 542, 30), (541, 30, 538), (541, 538, 536), (540, 541, 536), (543, 541, 540), (544, 542, 541), (544, 541, 543), (356, 542, 544), (545, 548, 546), (547, 540, 548), (547, 548, 545), (543, 540, 547), (546, 549, 186), (548, 536, 549), (548, 549, 546), (540, 536, 548), (549, 174, 186), (549, 537, 550), (549, 550, 174), (536, 537, 549), (285, 288, 274), (279, 285, 274), (189, 192, 551), (187, 189, 551), (187, 551, 552), (188, 187, 552), (176, 188, 552), (176, 552, 553), (176, 553, 554), (177, 176, 554), (500, 487, 474), (513, 500, 474), (444, 474, 461), (444, 461, 443), (556, 444, 555), (399, 526, 513), (399, 400, 526), (399, 513, 474), (557, 444, 556), (560, 401, 399), (560, 474, 444), (560, 399, 474), (190, 557, 558), (190, 558, 191), (125, 190, 148), (125, 559, 560), (125, 444, 557), (125, 560, 444), (125, 557, 190), (131, 148, 146), (131, 124, 125), (131, 125, 148), (562, 557, 556), (562, 556, 561), (563, 562, 561), (564, 562, 563), (566, 564, 563), (566, 563, 565), (567, 566, 565), (568, 566, 567), (569, 568, 567), (570, 568, 569), (571, 570, 569), (572, 570, 571), (572, 573, 574), (571, 573, 572), (576, 573, 575), (574, 573, 576), (576, 575, 577), (576, 577, 578), (580, 577, 579), (578, 577, 580), (582, 579, 581), (580, 579, 582), (582, 581, 583), (582, 583, 584), (584, 583, 585), (584, 585, 586), (588, 585, 587), (586, 585, 588), (588, 589, 586), (588, 545, 589), (353, 590, 352), (592, 591, 590), (592, 590, 353), (593, 591, 592), (595, 587, 594), (595, 594, 591), (595, 591, 593), (588, 587, 595), (593, 544, 543), (592, 544, 593), (353, 356, 544), (353, 544, 592), (588, 547, 545), (595, 547, 588), (593, 543, 547), (593, 547, 595), (596, 599, 597), (598, 599, 596), (254, 256, 599), (254, 599, 598), (600, 499, 512), (600, 601, 499), (596, 597, 601), (596, 601, 600), (599, 602, 597), (599, 258, 603), (599, 603, 602), (256, 258, 599), (601, 486, 499), (601, 602, 604), (601, 604, 486), (597, 602, 601), (606, 603, 258), (606, 258, 260), (605, 602, 603), (605, 603, 606), (605, 604, 602), (607, 604, 605), (473, 486, 604), (473, 604, 607), (608, 607, 605), (609, 607, 608), (459, 473, 607), (459, 607, 609), (610, 605, 606), (610, 606, 260), (610, 260, 262), (608, 605, 610), (262, 264, 612), (610, 262, 612), (608, 612, 611), (608, 610, 612), (611, 609, 608), (613, 609, 611), (460, 459, 609), (460, 609, 613), (535, 533, 532), (535, 213, 614), (535, 614, 533), (211, 213, 535), (616, 615, 533), (616, 533, 614), (616, 614, 213), (252, 616, 213), (373, 617, 525), (534, 617, 373), (533, 615, 617), (533, 617, 534), (598, 596, 615), (598, 615, 616), (598, 616, 252), (254, 598, 252), (617, 512, 525), (617, 600, 512), (615, 596, 600), (615, 600, 617), (594, 619, 620), (594, 620, 591), (587, 618, 619), (587, 619, 594), (352, 621, 266), (590, 621, 352), (591, 620, 621), (591, 621, 590), (264, 266, 621), (612, 621, 620), (612, 264, 621), (611, 612, 620), (620, 613, 611), (619, 613, 620), (618, 460, 613), (618, 613, 619), (539, 622, 537), (539, 623, 622), (28, 29, 623), (28, 623, 539), (550, 175, 174), (550, 622, 624), (550, 624, 175), (537, 622, 550), (622, 193, 194), (623, 193, 622), (29, 78, 193), (29, 193, 623), (175, 625, 145), (624, 625, 175), (622, 194, 625), (622, 625, 624), (92, 145, 625), (92, 625, 194), (92, 194, 86), (91, 145, 92), (545, 626, 589), (545, 546, 626), (589, 628, 627), (589, 626, 628), (629, 628, 630), (627, 628, 629), (629, 632, 631), (629, 630, 632), (357, 542, 356), (357, 633, 542), (357, 634, 633), (358, 634, 357), (359, 634, 358), (359, 635, 634), (359, 361, 636), (359, 636, 635), (361, 363, 38), (361, 38, 636), (362, 637, 638), (362, 638, 363), (640, 637, 362), (639, 640, 362), (640, 641, 642), (640, 642, 637), (642, 641, 643), (644, 642, 643), (644, 643, 645), (646, 644, 645), (648, 646, 645), (648, 645, 647), (648, 647, 649), (650, 648, 649), (6, 650, 649), (638, 642, 651), (637, 642, 638), (644, 651, 642), (652, 651, 644), (646, 652, 644), (653, 652, 646), (654, 653, 646), (654, 646, 648), (655, 654, 648), (655, 648, 650), (6, 655, 650), (656, 558, 557), (656, 557, 562), (656, 562, 564), (657, 656, 564), (658, 657, 564), (658, 564, 566), (658, 566, 568), (659, 658, 568), (660, 659, 568), (660, 568, 570), (660, 570, 572), (661, 660, 572), (574, 662, 661), (572, 574, 661), (574, 663, 662), (576, 663, 574), (576, 664, 663), (578, 664, 576), (578, 631, 664), (580, 631, 578), (580, 629, 631), (582, 629, 580), (584, 629, 582), (584, 627, 629), (586, 627, 584), (586, 589, 627), (587, 665, 618), (585, 665, 587), (583, 666, 665), (583, 665, 585), (581, 667, 666), (581, 666, 583), (579, 668, 667), (579, 667, 581), (670, 565, 669), (567, 565, 670), (579, 671, 668), (577, 671, 579), (671, 577, 575), (672, 671, 575), (673, 672, 575), (673, 575, 573), (673, 573, 571), (674, 673, 571), (571, 569, 675), (571, 675, 674), (675, 567, 670), (569, 567, 675), (565, 563, 676), (565, 676, 669), (563, 561, 677), (563, 677, 676), (561, 556, 555), (561, 555, 677), (678, 6, 649), (649, 647, 679), (649, 679, 678), (647, 645, 680), (647, 680, 679), (645, 643, 681), (645, 681, 680), (643, 641, 682), (643, 682, 681), (683, 682, 641), (683, 641, 640), (275, 683, 640), (275, 640, 639), (360, 684, 639), (360, 639, 362), (355, 354, 684), (355, 684, 360), (664, 632, 685), (631, 632, 664), (664, 685, 686), (663, 664, 686), (662, 663, 686), (662, 686, 687), (662, 687, 688), (661, 662, 688), (688, 554, 660), (688, 660, 661), (553, 659, 660), (554, 553, 660), (553, 552, 658), (553, 658, 659), (551, 657, 658), (552, 551, 658), (192, 656, 657), (551, 192, 657), (192, 191, 558), (192, 558, 656), (655, 6, 37), (655, 36, 654), (37, 36, 655), (654, 35, 653), (36, 35, 654), (35, 34, 652), (35, 652, 653), (34, 40, 651), (34, 651, 652), (39, 651, 40), (638, 651, 39), (363, 638, 39), (363, 39, 38), (636, 38, 16), (636, 16, 19), (635, 636, 19), (635, 19, 33), (32, 635, 33), (634, 635, 32), (633, 634, 32), (633, 32, 31), (633, 31, 30), (542, 633, 30), (546, 185, 626), (546, 186, 185), (626, 184, 628), (626, 185, 184), (628, 183, 630), (628, 184, 183), (630, 183, 182), (632, 630, 182), (685, 632, 182), (685, 182, 181), (685, 181, 180), (686, 685, 180), (687, 686, 180), (687, 180, 179), (687, 179, 178), (688, 687, 178), (178, 177, 554), (178, 554, 688), (665, 458, 460), (665, 460, 618), (666, 456, 458), (666, 458, 665), (666, 454, 456), (667, 454, 666), (454, 667, 668), (452, 454, 668), (450, 452, 668), (450, 668, 671), (448, 450, 671), (448, 671, 672), (446, 448, 672), (446, 672, 673), (446, 673, 674), (434, 446, 674), (674, 675, 433), (674, 433, 434), (675, 670, 436), (675, 436, 433), (670, 669, 438), (670, 438, 436), (669, 676, 440), (669, 440, 438), (676, 677, 442), (676, 442, 440), (442, 555, 444), (677, 555, 442), (6, 678, 297), (297, 679, 295), (678, 679, 297), (295, 680, 293), (679, 680, 295), (681, 291, 293), (680, 681, 293), (682, 289, 291), (681, 682, 291), (289, 682, 683), (288, 289, 683), (274, 288, 683), (274, 683, 275), (273, 275, 639), (273, 639, 684), (271, 273, 684), (271, 684, 354), (354, 269, 271), (349, 269, 354), (689, 242, 241), (251, 689, 241), (690, 243, 242), (689, 690, 242), (690, 691, 244), (690, 244, 243), (691, 692, 245), (691, 245, 244), (245, 692, 6), (693, 6, 692), (401, 694, 402), (560, 694, 401), (402, 695, 403), (694, 695, 402), (403, 696, 404), (695, 696, 403), (404, 697, 405), (696, 697, 404), (697, 698, 406), (697, 406, 405), (699, 407, 406), (698, 699, 406), (407, 699, 700), (408, 407, 700), (408, 700, 701), (409, 408, 701), (410, 409, 701), (410, 701, 702), (410, 702, 703), (410, 703, 411), (411, 703, 704), (411, 704, 412), (413, 704, 705), (412, 704, 413), (413, 705, 706), (413, 706, 369), (369, 706, 199), (369, 199, 365), (209, 201, 707), (204, 201, 209), (209, 707, 708), (209, 708, 246), (247, 708, 709), (246, 708, 247), (247, 709, 710), (248, 247, 710), (239, 248, 710), (239, 710, 249), (249, 60, 711), (250, 249, 711), (250, 711, 712), (251, 250, 712), (712, 713, 689), (712, 689, 251), (713, 714, 690), (713, 690, 689), (690, 715, 691), (714, 715, 690), (691, 693, 692), (715, 693, 691), (559, 716, 694), (559, 694, 560), (716, 717, 695), (716, 695, 694), (717, 718, 696), (717, 696, 695), (718, 719, 697), (718, 697, 696), (719, 720, 698), (719, 698, 697), (720, 111, 699), (720, 699, 698), (700, 699, 111), (700, 111, 109), (700, 109, 107), (701, 700, 107), (702, 701, 107), (702, 107, 105), (702, 105, 103), (703, 702, 103), (703, 103, 101), (704, 703, 101), (705, 101, 99), (704, 101, 705), (705, 99, 96), (705, 96, 706), (706, 96, 97), (706, 97, 199), (707, 201, 68), (707, 68, 66), (707, 66, 64), (708, 707, 64), (708, 64, 62), (709, 708, 62), (709, 62, 59), (710, 709, 59), (249, 710, 59), (249, 59, 60), (711, 60, 53), (711, 53, 52), (712, 711, 52), (712, 52, 50), (712, 48, 713), (50, 48, 712), (48, 45, 714), (48, 714, 713), (45, 46, 715), (45, 715, 714), (46, 56, 693), (46, 693, 715), (56, 6, 693), (123, 716, 559), (125, 123, 559), (121, 717, 716), (123, 121, 716), (119, 718, 717), (121, 119, 717), (117, 719, 718), (119, 117, 718), (115, 720, 719), (117, 115, 719), (110, 111, 720), (115, 110, 720), (722, 721, 723), (724, 725, 722), (723, 724, 722), (726, 723, 721), (726, 748, 749), (726, 749, 750), (726, 750, 751), (726, 751, 723), (747, 748, 726), (728, 726, 727), (730, 728, 729), (730, 726, 728), (732, 730, 731), (741, 742, 743), (741, 743, 744), (733, 730, 732), (740, 744, 745), (740, 745, 746), (740, 746, 747), (740, 747, 726), (740, 726, 730), (740, 741, 744), (734, 730, 733), (738, 739, 740), (735, 740, 730), (735, 730, 734), (737, 738, 740), (736, 740, 735), (736, 737, 740), (752, 724, 723), (752, 723, 751), (753, 752, 751), (753, 751, 750), (750, 754, 753), (750, 749, 754), (749, 755, 754), (749, 748, 755), (748, 756, 755), (748, 747, 756), (746, 757, 756), (747, 746, 756), (746, 758, 757), (746, 745, 758), (745, 759, 758), (745, 744, 759), (760, 759, 744), (760, 744, 743), (762, 743, 742), (761, 760, 762), (760, 743, 762), (762, 742, 741), (762, 741, 740), (762, 740, 739), (763, 761, 762), (765, 763, 762), (764, 765, 762), (739, 764, 762), (766, 764, 739), (766, 739, 738), (767, 766, 738), (767, 738, 737), (767, 737, 736), (768, 767, 736), (736, 769, 768), (736, 735, 769), (735, 770, 769), (735, 734, 770), (734, 771, 770), (734, 733, 771), (733, 772, 771), (733, 732, 772), (774, 773, 772), (732, 731, 774), (772, 732, 774), (774, 775, 773), (774, 776, 775), (730, 729, 774), (731, 730, 774), (729, 776, 774), (777, 776, 729), (777, 729, 728), (778, 777, 728), (778, 728, 727), (722, 727, 726), (722, 726, 721), (779, 778, 722), (725, 779, 722), (778, 727, 722), (777, 775, 776), (772, 773, 775), (771, 772, 775), (779, 777, 778), (779, 775, 777), (770, 771, 775), (724, 779, 725), (769, 770, 775), (752, 779, 724), (753, 779, 752), (754, 779, 753), (755, 779, 754), (765, 764, 766), (765, 766, 767), (765, 767, 768), (765, 768, 769), (765, 769, 775), (765, 775, 779), (756, 765, 779), (756, 779, 755), (757, 765, 756), (760, 761, 763), (758, 765, 757), (759, 763, 765), (759, 760, 763), (759, 765, 758)])
me_lp21m_kk.polygons.foreach_set('use_smooth', [True] * 1552)
me_lp21m_kk.polygons.foreach_set('material_index', [0, 0, 0, 0, 0, 0, 0, 0, 0, 0, 0, 0, 0, 0, 0, 0, 0, 0, 0, 0, 0, 0, 0, 0, 0, 0, 0, 0, 0, 0, 0, 0, 0, 0, 0, 0, 0, 0, 0, 0, 0, 0, 0, 0, 0, 0, 0, 0, 0, 0, 0, 0, 0, 0, 0, 0, 0, 0, 0, 0, 0, 0, 0, 0, 0, 0, 0, 0, 0, 0, 0, 0, 0, 0, 0, 0, 0, 0, 0, 0, 0, 0, 0, 0, 0, 0, 0, 0, 0, 0, 0, 0, 0, 0, 0, 0, 0, 0, 0, 0, 0, 0, 0, 0, 0, 0, 0, 0, 0, 0, 0, 0, 0, 0, 0, 0, 0, 0, 0, 0, 0, 0, 0, 0, 0, 0, 0, 0, 0, 0, 0, 0, 0, 0, 0, 0, 0, 0, 0, 0, 0, 0, 0, 0, 0, 0, 0, 0, 0, 0, 0, 0, 0, 0, 0, 0, 0, 0, 0, 0, 0, 0, 0, 0, 0, 0, 0, 0, 0, 0, 0, 0, 0, 0, 0, 0, 0, 0, 0, 0, 0, 0, 0, 0, 0, 0, 0, 0, 0, 0, 0, 0, 0, 0, 0, 0, 0, 0, 0, 0, 0, 0, 0, 0, 0, 0, 0, 0, 0, 0, 0, 0, 0, 0, 0, 0, 0, 0, 0, 0, 0, 0, 0, 0, 0, 0, 0, 0, 0, 0, 0, 0, 0, 0, 0, 0, 0, 0, 0, 0, 0, 0, 0, 0, 0, 0, 0, 0, 0, 0, 0, 0, 0, 0, 0, 0, 0, 0, 0, 0, 0, 0, 0, 0, 0, 0, 0, 0, 0, 0, 0, 0, 0, 0, 0, 0, 0, 0, 0, 0, 0, 0, 0, 0, 0, 0, 0, 0, 0, 0, 0, 0, 0, 0, 0, 0, 0, 0, 0, 0, 0, 0, 0, 0, 0, 0, 0, 0, 0, 0, 0, 0, 0, 0, 0, 0, 0, 0, 0, 0, 0, 0, 0, 0, 0, 0, 0, 0, 0, 0, 0, 0, 0, 0, 0, 0, 0, 0, 0, 0, 0, 0, 0, 0, 0, 0, 0, 0, 0, 0, 0, 0, 0, 0, 0, 0, 0, 0, 0, 0, 0, 0, 0, 0, 0, 0, 0, 0, 0, 0, 0, 0, 0, 0, 0, 0, 0, 0, 0, 0, 0, 0, 0, 0, 0, 0, 0, 0, 0, 0, 0, 0, 0, 0, 0, 0, 0, 0, 0, 0, 0, 0, 0, 0, 0, 0, 0, 0, 0, 0, 0, 0, 0, 0, 0, 0, 0, 0, 0, 0, 0, 0, 0, 0, 0, 0, 0, 0, 0, 0, 0, 0, 0, 0, 0, 0, 0, 0, 0, 0, 0, 0, 0, 0, 0, 0, 0, 0, 0, 0, 0, 0, 0, 0, 0, 0, 0, 0, 0, 0, 0, 0, 0, 0, 0, 0, 0, 0, 0, 0, 0, 0, 0, 0, 0, 0, 0, 0, 0, 0, 0, 0, 0, 0, 0, 0, 0, 0, 0, 0, 0, 0, 0, 0, 0, 0, 0, 0, 0, 0, 0, 0, 0, 0, 0, 0, 0, 0, 0, 0, 0, 0, 0, 0, 0, 0, 0, 0, 0, 0, 0, 0, 0, 0, 0, 0, 0, 0, 0, 0, 0, 0, 0, 0, 0, 0, 0, 0, 0, 0, 0, 0, 0, 0, 0, 0, 0, 0, 0, 0, 0, 0, 0, 0, 0, 0, 0, 0, 0, 0, 0, 0, 0, 0, 0, 0, 0, 0, 0, 0, 0, 0, 0, 0, 0, 0, 0, 0, 0, 0, 0, 0, 0, 0, 0, 0, 0, 0, 0, 0, 0, 0, 0, 0, 0, 0, 0, 0, 0, 0, 0, 0, 0, 0, 0, 0, 0, 0, 0, 0, 0, 0, 0, 0, 0, 0, 0, 0, 0, 0, 0, 0, 0, 0, 0, 0, 0, 0, 0, 0, 0, 0, 0, 0, 0, 0, 0, 0, 0, 0, 0, 0, 0, 0, 0, 0, 0, 0, 0, 0, 0, 0, 0, 0, 0, 0, 0, 0, 0, 0, 0, 0, 0, 0, 0, 0, 0, 0, 0, 0, 0, 0, 0, 0, 0, 0, 0, 0, 0, 0, 0, 0, 0, 0, 0, 0, 0, 0, 0, 0, 0, 0, 0, 0, 0, 0, 0, 0, 0, 0, 0, 0, 0, 0, 0, 0, 0, 0, 0, 0, 0, 0, 0, 0, 0, 0, 0, 0, 0, 0, 0, 0, 0, 0, 0, 0, 0, 0, 0, 0, 0, 0, 0, 0, 0, 0, 0, 0, 0, 0, 0, 0, 0, 0, 0, 0, 0, 0, 0, 0, 0, 0, 0, 0, 0, 0, 0, 0, 0, 0, 0, 0, 0, 0, 0, 0, 0, 0, 0, 0, 0, 0, 0, 0, 0, 0, 0, 0, 0, 0, 0, 0, 0, 0, 0, 0, 0, 0, 0, 0, 0, 0, 0, 0, 0, 0, 0, 0, 0, 0, 0, 0, 0, 0, 0, 0, 0, 0, 0, 0, 0, 0, 0, 0, 0, 0, 0, 0, 0, 0, 0, 0, 0, 0, 0, 0, 0, 0, 0, 0, 0, 0, 0, 0, 0, 0, 0, 0, 0, 0, 0, 0, 0, 0, 0, 0, 0, 0, 0, 0, 0, 0, 0, 0, 0, 0, 0, 0, 0, 0, 0, 0, 0, 0, 0, 0, 0, 0, 0, 0, 0, 0, 0, 0, 0, 0, 0, 0, 0, 0, 0, 0, 0, 0, 0, 0, 0, 0, 0, 0, 0, 0, 0, 0, 0, 0, 0, 0, 0, 0, 0, 0, 0, 0, 0, 0, 0, 0, 0, 0, 0, 0, 0, 0, 0, 0, 0, 0, 0, 0, 0, 0, 0, 0, 0, 0, 0, 0, 0, 0, 0, 0, 0, 0, 0, 0, 0, 0, 0, 0, 0, 0, 0, 0, 0, 0, 0, 0, 0, 0, 0, 0, 0, 0, 0, 0, 0, 0, 0, 0, 0, 0, 0, 0, 0, 0, 0, 0, 0, 0, 0, 0, 0, 0, 0, 0, 0, 0, 0, 0, 0, 0, 0, 0, 0, 0, 0, 0, 0, 0, 0, 0, 0, 0, 0, 0, 0, 0, 0, 0, 0, 0, 0, 0, 0, 0, 0, 0, 0, 0, 0, 0, 0, 0, 0, 0, 0, 0, 0, 0, 0, 0, 0, 0, 0, 0, 0, 0, 0, 0, 0, 0, 0, 0, 0, 0, 0, 0, 0, 0, 0, 0, 0, 0, 0, 0, 0, 0, 0, 0, 0, 0, 0, 0, 0, 0, 0, 0, 0, 0, 0, 0, 0, 0, 0, 0, 0, 0, 0, 0, 0, 0, 0, 0, 0, 0, 0, 0, 0, 0, 0, 0, 0, 0, 0, 0, 0, 0, 0, 0, 0, 0, 0, 0, 0, 0, 0, 0, 0, 0, 0, 0, 0, 0, 0, 0, 0, 0, 0, 0, 0, 0, 0, 0, 0, 0, 0, 0, 0, 0, 0, 0, 0, 0, 0, 0, 0, 0, 0, 0, 0, 0, 0, 0, 0, 0, 0, 0, 0, 0, 0, 0, 0, 0, 0, 0, 0, 0, 0, 0, 0, 0, 0, 0, 0, 0, 0, 0, 0, 0, 0, 0, 0, 0, 0, 0, 0, 0, 0, 0, 0, 0, 0, 0, 0, 0, 0, 0, 0, 0, 0, 0, 0, 0, 0, 0, 0, 0, 0, 0, 0, 0, 0, 0, 0, 0, 0, 0, 0, 0, 0, 0, 0, 0, 0, 0, 0, 0, 0, 0, 0, 0, 0, 0, 0, 0, 0, 0, 0, 0, 0, 0, 0, 0, 0, 0, 0, 0, 0, 0, 0, 0, 0, 0, 0, 0, 0, 0, 0, 0, 0, 0, 0, 0, 0, 0, 0, 0, 0, 0, 0, 0, 0, 0, 0, 0, 0, 0, 0, 0, 0, 0, 0, 0, 0, 0, 0, 0, 0, 0, 0, 0, 0, 0, 0, 0, 0, 0, 0, 0, 0, 0, 0, 0, 0, 0, 0, 0, 0, 0, 0, 0, 0, 0, 0, 0, 0, 0, 0, 0, 0, 0, 0, 0, 0, 0, 0, 0, 0, 0, 0, 0, 0, 0, 0, 0, 0, 0, 0, 0, 0, 0, 0, 0, 0, 0, 0, 0, 0, 0, 0, 0, 0, 0, 0, 0, 0, 0, 0, 0, 0, 0, 0, 0, 0, 0, 0, 0, 0, 0, 0, 0, 0, 0, 0, 0, 0, 0, 0, 0, 0, 0, 0, 0, 0, 0, 0, 0, 0, 0, 0, 0, 0, 0, 0, 0, 0, 0, 0, 0, 0, 0, 0, 0, 0, 0, 0, 0, 0, 0, 0, 0, 0, 0, 0, 0, 0, 0, 0, 0, 0, 0, 0, 0, 0, 0, 0, 0, 0, 0, 0, 0, 0, 0, 0, 0, 0, 0, 0, 0, 0, 0, 0, 0, 0, 0, 0, 0, 0, 0, 0, 0, 0, 0, 0, 0, 0, 0, 1, 1, 1, 1, 1, 1, 1, 1, 1, 1, 1, 1, 1, 1, 1, 1, 1, 1, 1, 1, 1, 1, 1, 1, 1, 1, 1, 1, 1, 1, 1, 1, 1, 1, 1, 1, 1, 1, 1, 1, 1, 1, 1, 1, 1, 1, 1, 1, 1, 1, 1, 1, 1, 1, 1, 1, 1, 1, 1, 1, 1, 1, 1, 1, 1, 1, 1, 1, 1, 1, 1, 1, 1, 1, 1, 1, 1, 1, 1, 1, 1, 1, 1, 1, 1, 1, 1, 1, 1, 1, 1, 1, 1, 1, 1, 1, 1, 1, 1, 1, 1, 1, 1, 1, 1, 1, 1, 1, 1, 1, 1, 1, 1, 1])
me_lp21m_kk.materials.append(mat_canopy)
me_lp21m_kk.materials.append(mat_trunk)
me_lp21m_kk.update()

# ---- objects
ob_lp21m_kk = bpy.data.objects.new('LP21m_kk', me_lp21m_kk)

# ---- transforms, parenting, visibility, modifiers, constraints
ob_lp21m_kk.location = (0.0, 0.0, 0.0)

# ---- collection membership
col_collection.objects.link(ob_lp21m_kk)

# ---- scene / render settings (as saved in the file)
scene.frame_start = 1; scene.frame_end = 250; scene.frame_set(1)
scene.render.engine = 'BLENDER_EEVEE_NEXT'
scene.render.image_settings.color_mode = 'RGB'
scene.cycles.sampling_pattern = 'TABULATED_SOBOL'
scene.view_settings.view_transform = 'Filmic'
bpy.context.view_layer.update()

# ---- added for rendering (the .blend has no active camera and no usable light): camera, sun
cam_auto = bpy.data.cameras.new('AutoCamera')
cam_auto.lens = 50.0
cam_auto.sensor_width = 36.0
cam_auto.clip_end = 1000.0
ob_auto_camera = bpy.data.objects.new('AutoCamera', cam_auto)
scene.collection.objects.link(ob_auto_camera)
ob_auto_camera.location = (22.7199, -27.2638, 28.6759)
ob_auto_camera.rotation_euler = (1.09748, -7.21219e-08, 0.694738)
scene.camera = ob_auto_camera
light_auto_sun = bpy.data.lights.new('AutoSun', 'SUN')
light_auto_sun.energy = 3.0
light_auto_sun.angle = 0.0523599
ob_auto_sun = bpy.data.objects.new('AutoSun', light_auto_sun)
scene.collection.objects.link(ob_auto_sun)
ob_auto_sun.rotation_euler = (0.872665, 0.174533, 0.523599)
bpy.context.view_layer.update()
